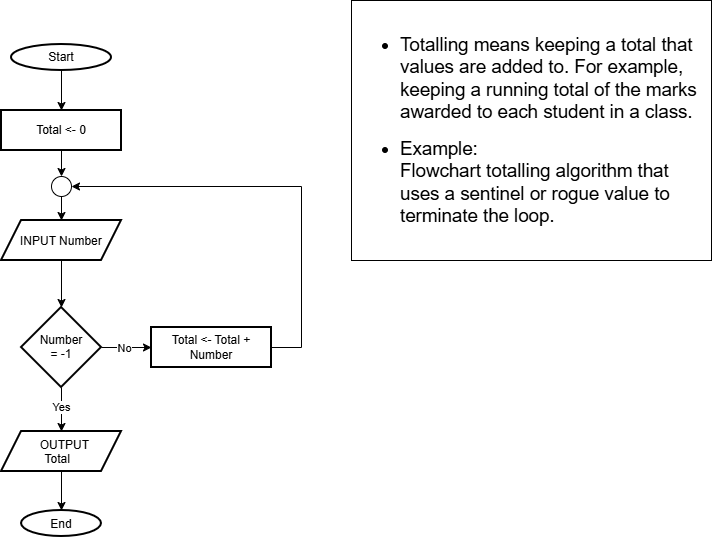

The diagram above was exported from draw.io. Its source (the exported page's mxGraphModel, read from the mxfile embedded in the PNG):
<mxGraphModel dx="1414" dy="751" grid="1" gridSize="10" guides="1" tooltips="1" connect="1" arrows="1" fold="1" page="1" pageScale="1" pageWidth="827" pageHeight="1169" math="0" shadow="0">
  <root>
    <mxCell id="0" />
    <mxCell id="1" parent="0" />
    <mxCell id="6KRCgFTLyvPl27Jg47ij-1" parent="1" style="text;html=1;whiteSpace=wrap;strokeColor=default;fillColor=none;align=center;verticalAlign=middle;rounded=0;" value="&lt;span id=&quot;docs-internal-guid-0e374390-7fff-9906-d2bd-9c10ec0c171c&quot;&gt;&lt;ul style=&quot;margin-top:0;margin-bottom:0;padding-inline-start:48px;&quot;&gt;&lt;li dir=&quot;ltr&quot; style=&quot;list-style-type: disc; font-size: 14pt; font-family: Arial, sans-serif; background-color: transparent; font-variant: normal; vertical-align: baseline; white-space: pre;&quot; aria-level=&quot;1&quot;&gt;&lt;p dir=&quot;ltr&quot; style=&quot;text-align: left; line-height: 1.2; margin-top: 0pt; margin-bottom: 0pt;&quot; role=&quot;presentation&quot;&gt;&lt;span style=&quot;font-size: 14pt; background-color: transparent; font-variant: normal; vertical-align: baseline; white-space: pre-wrap;&quot;&gt;Totalling means keeping a total that values are added to. For example, keeping a running total of the marks awarded to each student in a class.&lt;/span&gt;&lt;/p&gt;&lt;/li&gt;&lt;/ul&gt;&lt;br&gt;&lt;ul style=&quot;margin-top:0;margin-bottom:0;padding-inline-start:48px;&quot;&gt;&lt;li dir=&quot;ltr&quot; style=&quot;list-style-type: disc; font-size: 14pt; font-family: Arial, sans-serif; background-color: transparent; font-variant: normal; vertical-align: baseline; white-space: pre;&quot; aria-level=&quot;1&quot;&gt;&lt;p dir=&quot;ltr&quot; style=&quot;text-align: left; line-height: 1.2; margin-top: 0pt; margin-bottom: 0pt;&quot; role=&quot;presentation&quot;&gt;&lt;span style=&quot;font-size: 14pt; background-color: transparent; font-variant: normal; vertical-align: baseline; white-space: pre-wrap;&quot;&gt;Example:&lt;br/&gt;Flowchart totalling algorithm that uses a sentinel or rogue value to terminate the loop.&amp;nbsp;&lt;/span&gt;&lt;/p&gt;&lt;/li&gt;&lt;/ul&gt;&lt;/span&gt;" vertex="1">
      <mxGeometry height="260" width="360" x="440" y="40" as="geometry" />
    </mxCell>
    <mxCell id="6KRCgFTLyvPl27Jg47ij-4" edge="1" parent="1" source="6KRCgFTLyvPl27Jg47ij-2" style="edgeStyle=orthogonalEdgeStyle;rounded=0;orthogonalLoop=1;jettySize=auto;html=1;" target="6KRCgFTLyvPl27Jg47ij-3" value="">
      <mxGeometry relative="1" as="geometry" />
    </mxCell>
    <mxCell id="6KRCgFTLyvPl27Jg47ij-2" parent="1" style="strokeWidth=2;html=1;shape=mxgraph.flowchart.start_1;whiteSpace=wrap;" value="Start" vertex="1">
      <mxGeometry height="26" width="100" x="100" y="84" as="geometry" />
    </mxCell>
    <mxCell id="6KRCgFTLyvPl27Jg47ij-6" edge="1" parent="1" source="6KRCgFTLyvPl27Jg47ij-3" style="edgeStyle=orthogonalEdgeStyle;rounded=0;orthogonalLoop=1;jettySize=auto;html=1;entryX=0.5;entryY=0;entryDx=0;entryDy=0;entryPerimeter=0;" target="6KRCgFTLyvPl27Jg47ij-7" value="">
      <mxGeometry relative="1" as="geometry">
        <mxPoint x="150" y="230" as="targetPoint" />
      </mxGeometry>
    </mxCell>
    <mxCell id="6KRCgFTLyvPl27Jg47ij-3" parent="1" style="whiteSpace=wrap;html=1;strokeWidth=2;" value="Total &amp;lt;- 0" vertex="1">
      <mxGeometry height="40" width="120" x="90" y="150" as="geometry" />
    </mxCell>
    <mxCell id="6KRCgFTLyvPl27Jg47ij-10" edge="1" parent="1" source="6KRCgFTLyvPl27Jg47ij-5" style="edgeStyle=orthogonalEdgeStyle;rounded=0;orthogonalLoop=1;jettySize=auto;html=1;" target="6KRCgFTLyvPl27Jg47ij-9" value="">
      <mxGeometry relative="1" as="geometry" />
    </mxCell>
    <mxCell id="6KRCgFTLyvPl27Jg47ij-5" parent="1" style="shape=parallelogram;perimeter=parallelogramPerimeter;whiteSpace=wrap;html=1;shapeInside=1;fixedSize=1;strokeWidth=2;" value="INPUT Number" vertex="1">
      <mxGeometry height="40" width="120" x="90" y="260" as="geometry" />
    </mxCell>
    <mxCell id="6KRCgFTLyvPl27Jg47ij-8" edge="1" parent="1" source="6KRCgFTLyvPl27Jg47ij-7" style="edgeStyle=orthogonalEdgeStyle;rounded=0;orthogonalLoop=1;jettySize=auto;html=1;exitX=0.5;exitY=1;exitDx=0;exitDy=0;exitPerimeter=0;entryX=0.5;entryY=0;entryDx=0;entryDy=0;" target="6KRCgFTLyvPl27Jg47ij-5">
      <mxGeometry relative="1" as="geometry" />
    </mxCell>
    <mxCell id="6KRCgFTLyvPl27Jg47ij-7" parent="1" style="verticalLabelPosition=bottom;verticalAlign=top;html=1;shape=mxgraph.flowchart.on-page_reference;" value="" vertex="1">
      <mxGeometry height="20" width="20" x="140" y="216" as="geometry" />
    </mxCell>
    <mxCell id="6KRCgFTLyvPl27Jg47ij-12" edge="1" parent="1" source="6KRCgFTLyvPl27Jg47ij-9" style="edgeStyle=orthogonalEdgeStyle;rounded=0;orthogonalLoop=1;jettySize=auto;html=1;" target="6KRCgFTLyvPl27Jg47ij-11" value="">
      <mxGeometry relative="1" as="geometry" />
    </mxCell>
    <mxCell id="6KRCgFTLyvPl27Jg47ij-13" connectable="0" parent="6KRCgFTLyvPl27Jg47ij-12" style="edgeLabel;html=1;align=center;verticalAlign=middle;resizable=0;points=[];" value="Yes" vertex="1">
      <mxGeometry relative="1" x="-0.1364" y="-1" as="geometry">
        <mxPoint as="offset" />
      </mxGeometry>
    </mxCell>
    <mxCell id="6KRCgFTLyvPl27Jg47ij-17" edge="1" parent="1" source="6KRCgFTLyvPl27Jg47ij-9" style="edgeStyle=orthogonalEdgeStyle;rounded=0;orthogonalLoop=1;jettySize=auto;html=1;" target="6KRCgFTLyvPl27Jg47ij-16" value="">
      <mxGeometry relative="1" as="geometry" />
    </mxCell>
    <mxCell id="6KRCgFTLyvPl27Jg47ij-19" connectable="0" parent="6KRCgFTLyvPl27Jg47ij-17" style="edgeLabel;html=1;align=center;verticalAlign=middle;resizable=0;points=[];" value="No" vertex="1">
      <mxGeometry relative="1" x="-0.12" as="geometry">
        <mxPoint as="offset" />
      </mxGeometry>
    </mxCell>
    <mxCell id="6KRCgFTLyvPl27Jg47ij-9" parent="1" style="rhombus;whiteSpace=wrap;html=1;shapeInside=1;strokeWidth=2;" value="Number = -1" vertex="1">
      <mxGeometry height="80" width="80" x="110" y="347" as="geometry" />
    </mxCell>
    <mxCell id="6KRCgFTLyvPl27Jg47ij-15" edge="1" parent="1" source="6KRCgFTLyvPl27Jg47ij-11" style="edgeStyle=orthogonalEdgeStyle;rounded=0;orthogonalLoop=1;jettySize=auto;html=1;" target="6KRCgFTLyvPl27Jg47ij-14" value="">
      <mxGeometry relative="1" as="geometry" />
    </mxCell>
    <mxCell id="6KRCgFTLyvPl27Jg47ij-11" parent="1" style="shape=parallelogram;perimeter=parallelogramPerimeter;whiteSpace=wrap;html=1;shapeInside=1;fixedSize=1;strokeWidth=2;" value="OUTPUT&lt;br&gt;Total" vertex="1">
      <mxGeometry height="40" width="120" x="90" y="471" as="geometry" />
    </mxCell>
    <mxCell id="6KRCgFTLyvPl27Jg47ij-14" parent="1" style="ellipse;whiteSpace=wrap;html=1;shapeInside=1;strokeWidth=2;" value="End" vertex="1">
      <mxGeometry height="26" width="80" x="110" y="550" as="geometry" />
    </mxCell>
    <mxCell id="6KRCgFTLyvPl27Jg47ij-16" parent="1" style="whiteSpace=wrap;html=1;strokeWidth=2;" value="Total &amp;lt;- Total + Number" vertex="1">
      <mxGeometry height="40" width="120" x="240" y="367" as="geometry" />
    </mxCell>
    <mxCell id="6KRCgFTLyvPl27Jg47ij-18" edge="1" parent="1" source="6KRCgFTLyvPl27Jg47ij-16" style="edgeStyle=orthogonalEdgeStyle;rounded=0;orthogonalLoop=1;jettySize=auto;html=1;entryX=1;entryY=0.5;entryDx=0;entryDy=0;entryPerimeter=0;exitX=1;exitY=0.5;exitDx=0;exitDy=0;" target="6KRCgFTLyvPl27Jg47ij-7">
      <mxGeometry relative="1" as="geometry">
        <Array as="points">
          <mxPoint x="390" y="387" />
          <mxPoint x="390" y="226" />
        </Array>
      </mxGeometry>
    </mxCell>
  </root>
</mxGraphModel>